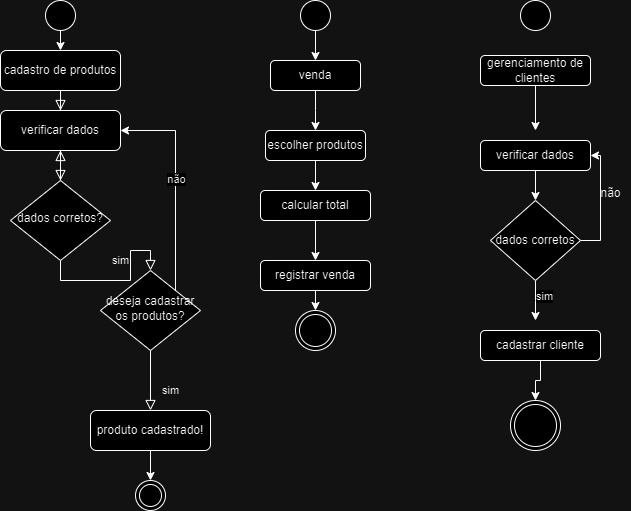

The diagram above was exported from draw.io. Its source (the exported page's mxGraphModel, read from the mxfile embedded in the PNG):
<mxGraphModel dx="1050" dy="557" grid="1" gridSize="10" guides="1" tooltips="1" connect="1" arrows="1" fold="1" page="1" pageScale="1" pageWidth="827" pageHeight="1169" math="0" shadow="0">
  <root>
    <mxCell id="WIyWlLk6GJQsqaUBKTNV-0" />
    <mxCell id="WIyWlLk6GJQsqaUBKTNV-1" parent="WIyWlLk6GJQsqaUBKTNV-0" />
    <mxCell id="WIyWlLk6GJQsqaUBKTNV-2" value="" style="rounded=0;html=1;jettySize=auto;orthogonalLoop=1;fontSize=11;endArrow=block;endFill=0;endSize=8;strokeWidth=1;shadow=0;labelBackgroundColor=none;edgeStyle=orthogonalEdgeStyle;" parent="WIyWlLk6GJQsqaUBKTNV-1" source="WIyWlLk6GJQsqaUBKTNV-7" target="WIyWlLk6GJQsqaUBKTNV-6" edge="1">
      <mxGeometry relative="1" as="geometry" />
    </mxCell>
    <mxCell id="WIyWlLk6GJQsqaUBKTNV-3" value="&lt;font style=&quot;vertical-align: inherit;&quot;&gt;&lt;font style=&quot;vertical-align: inherit;&quot;&gt;cadastro de produtos&lt;/font&gt;&lt;/font&gt;" style="rounded=1;whiteSpace=wrap;html=1;fontSize=12;glass=0;strokeWidth=1;shadow=0;" parent="WIyWlLk6GJQsqaUBKTNV-1" vertex="1">
      <mxGeometry x="70" y="70" width="120" height="40" as="geometry" />
    </mxCell>
    <mxCell id="WIyWlLk6GJQsqaUBKTNV-4" value="&lt;font style=&quot;vertical-align: inherit;&quot;&gt;&lt;font style=&quot;vertical-align: inherit;&quot;&gt;sim&lt;/font&gt;&lt;/font&gt;" style="rounded=0;html=1;jettySize=auto;orthogonalLoop=1;fontSize=11;endArrow=block;endFill=0;endSize=8;strokeWidth=1;shadow=0;labelBackgroundColor=none;edgeStyle=orthogonalEdgeStyle;" parent="WIyWlLk6GJQsqaUBKTNV-1" source="WIyWlLk6GJQsqaUBKTNV-6" target="WIyWlLk6GJQsqaUBKTNV-10" edge="1">
      <mxGeometry y="20" relative="1" as="geometry">
        <mxPoint as="offset" />
      </mxGeometry>
    </mxCell>
    <mxCell id="WIyWlLk6GJQsqaUBKTNV-5" value="" style="edgeStyle=orthogonalEdgeStyle;rounded=0;html=1;jettySize=auto;orthogonalLoop=1;fontSize=11;endArrow=block;endFill=0;endSize=8;strokeWidth=1;shadow=0;labelBackgroundColor=none;" parent="WIyWlLk6GJQsqaUBKTNV-1" source="WIyWlLk6GJQsqaUBKTNV-6" target="WIyWlLk6GJQsqaUBKTNV-7" edge="1">
      <mxGeometry y="10" relative="1" as="geometry">
        <mxPoint as="offset" />
      </mxGeometry>
    </mxCell>
    <mxCell id="WIyWlLk6GJQsqaUBKTNV-6" value="&lt;font style=&quot;vertical-align: inherit;&quot;&gt;&lt;font style=&quot;vertical-align: inherit;&quot;&gt;dados corretos?&lt;/font&gt;&lt;/font&gt;" style="rhombus;whiteSpace=wrap;html=1;shadow=0;fontFamily=Helvetica;fontSize=12;align=center;strokeWidth=1;spacing=6;spacingTop=-4;" parent="WIyWlLk6GJQsqaUBKTNV-1" vertex="1">
      <mxGeometry x="80" y="200" width="100" height="80" as="geometry" />
    </mxCell>
    <mxCell id="WIyWlLk6GJQsqaUBKTNV-8" value="&lt;font style=&quot;vertical-align: inherit;&quot;&gt;&lt;font style=&quot;vertical-align: inherit;&quot;&gt;sim&lt;/font&gt;&lt;/font&gt;" style="rounded=0;html=1;jettySize=auto;orthogonalLoop=1;fontSize=11;endArrow=block;endFill=0;endSize=8;strokeWidth=1;shadow=0;labelBackgroundColor=none;edgeStyle=orthogonalEdgeStyle;" parent="WIyWlLk6GJQsqaUBKTNV-1" source="WIyWlLk6GJQsqaUBKTNV-10" target="WIyWlLk6GJQsqaUBKTNV-11" edge="1">
      <mxGeometry x="0.3333" y="20" relative="1" as="geometry">
        <mxPoint as="offset" />
      </mxGeometry>
    </mxCell>
    <mxCell id="p8kUh6M_uAuSvtYF0FRa-29" style="edgeStyle=orthogonalEdgeStyle;rounded=0;orthogonalLoop=1;jettySize=auto;html=1;exitX=1;exitY=0;exitDx=0;exitDy=0;entryX=1;entryY=0.5;entryDx=0;entryDy=0;" edge="1" parent="WIyWlLk6GJQsqaUBKTNV-1" source="WIyWlLk6GJQsqaUBKTNV-10" target="WIyWlLk6GJQsqaUBKTNV-7">
      <mxGeometry relative="1" as="geometry" />
    </mxCell>
    <mxCell id="p8kUh6M_uAuSvtYF0FRa-30" value="não" style="edgeLabel;html=1;align=center;verticalAlign=middle;resizable=0;points=[];" vertex="1" connectable="0" parent="p8kUh6M_uAuSvtYF0FRa-29">
      <mxGeometry x="0.0437" relative="1" as="geometry">
        <mxPoint as="offset" />
      </mxGeometry>
    </mxCell>
    <mxCell id="WIyWlLk6GJQsqaUBKTNV-10" value="&lt;font style=&quot;vertical-align: inherit;&quot;&gt;&lt;font style=&quot;vertical-align: inherit;&quot;&gt;deseja cadastrar os produtos?&lt;/font&gt;&lt;/font&gt;" style="rhombus;whiteSpace=wrap;html=1;shadow=0;fontFamily=Helvetica;fontSize=12;align=center;strokeWidth=1;spacing=6;spacingTop=-4;" parent="WIyWlLk6GJQsqaUBKTNV-1" vertex="1">
      <mxGeometry x="170" y="290" width="100" height="80" as="geometry" />
    </mxCell>
    <mxCell id="p8kUh6M_uAuSvtYF0FRa-4" style="edgeStyle=orthogonalEdgeStyle;rounded=0;orthogonalLoop=1;jettySize=auto;html=1;exitX=0.5;exitY=1;exitDx=0;exitDy=0;entryX=0.5;entryY=0;entryDx=0;entryDy=0;" edge="1" parent="WIyWlLk6GJQsqaUBKTNV-1" source="WIyWlLk6GJQsqaUBKTNV-11" target="p8kUh6M_uAuSvtYF0FRa-3">
      <mxGeometry relative="1" as="geometry" />
    </mxCell>
    <mxCell id="WIyWlLk6GJQsqaUBKTNV-11" value="&lt;font style=&quot;vertical-align: inherit;&quot;&gt;&lt;font style=&quot;vertical-align: inherit;&quot;&gt;produto cadastrado!&lt;/font&gt;&lt;/font&gt;" style="rounded=1;whiteSpace=wrap;html=1;fontSize=12;glass=0;strokeWidth=1;shadow=0;" parent="WIyWlLk6GJQsqaUBKTNV-1" vertex="1">
      <mxGeometry x="160" y="430" width="120" height="40" as="geometry" />
    </mxCell>
    <mxCell id="p8kUh6M_uAuSvtYF0FRa-2" style="edgeStyle=orthogonalEdgeStyle;rounded=0;orthogonalLoop=1;jettySize=auto;html=1;exitX=0.5;exitY=1;exitDx=0;exitDy=0;entryX=0.5;entryY=0;entryDx=0;entryDy=0;" edge="1" parent="WIyWlLk6GJQsqaUBKTNV-1" source="p8kUh6M_uAuSvtYF0FRa-0" target="WIyWlLk6GJQsqaUBKTNV-3">
      <mxGeometry relative="1" as="geometry" />
    </mxCell>
    <mxCell id="p8kUh6M_uAuSvtYF0FRa-0" value="" style="ellipse;whiteSpace=wrap;html=1;aspect=fixed;" vertex="1" parent="WIyWlLk6GJQsqaUBKTNV-1">
      <mxGeometry x="115" y="20" width="30" height="30" as="geometry" />
    </mxCell>
    <mxCell id="p8kUh6M_uAuSvtYF0FRa-1" value="" style="rounded=0;html=1;jettySize=auto;orthogonalLoop=1;fontSize=11;endArrow=block;endFill=0;endSize=8;strokeWidth=1;shadow=0;labelBackgroundColor=none;edgeStyle=orthogonalEdgeStyle;" edge="1" parent="WIyWlLk6GJQsqaUBKTNV-1" source="WIyWlLk6GJQsqaUBKTNV-3" target="WIyWlLk6GJQsqaUBKTNV-7">
      <mxGeometry relative="1" as="geometry">
        <mxPoint x="130" y="110" as="sourcePoint" />
        <mxPoint x="130" y="200" as="targetPoint" />
      </mxGeometry>
    </mxCell>
    <mxCell id="WIyWlLk6GJQsqaUBKTNV-7" value="&lt;font style=&quot;vertical-align: inherit;&quot;&gt;&lt;font style=&quot;vertical-align: inherit;&quot;&gt;verificar dados&lt;/font&gt;&lt;/font&gt;" style="rounded=1;whiteSpace=wrap;html=1;fontSize=12;glass=0;strokeWidth=1;shadow=0;" parent="WIyWlLk6GJQsqaUBKTNV-1" vertex="1">
      <mxGeometry x="70" y="130" width="120" height="40" as="geometry" />
    </mxCell>
    <mxCell id="p8kUh6M_uAuSvtYF0FRa-3" value="" style="ellipse;shape=doubleEllipse;whiteSpace=wrap;html=1;aspect=fixed;" vertex="1" parent="WIyWlLk6GJQsqaUBKTNV-1">
      <mxGeometry x="205" y="500" width="30" height="30" as="geometry" />
    </mxCell>
    <mxCell id="p8kUh6M_uAuSvtYF0FRa-7" style="edgeStyle=orthogonalEdgeStyle;rounded=0;orthogonalLoop=1;jettySize=auto;html=1;exitX=0.5;exitY=1;exitDx=0;exitDy=0;entryX=0.5;entryY=0;entryDx=0;entryDy=0;" edge="1" parent="WIyWlLk6GJQsqaUBKTNV-1" source="p8kUh6M_uAuSvtYF0FRa-5" target="p8kUh6M_uAuSvtYF0FRa-6">
      <mxGeometry relative="1" as="geometry" />
    </mxCell>
    <mxCell id="p8kUh6M_uAuSvtYF0FRa-5" value="" style="ellipse;whiteSpace=wrap;html=1;aspect=fixed;" vertex="1" parent="WIyWlLk6GJQsqaUBKTNV-1">
      <mxGeometry x="370" y="20" width="30" height="30" as="geometry" />
    </mxCell>
    <mxCell id="p8kUh6M_uAuSvtYF0FRa-8" style="edgeStyle=orthogonalEdgeStyle;rounded=0;orthogonalLoop=1;jettySize=auto;html=1;exitX=0.5;exitY=1;exitDx=0;exitDy=0;" edge="1" parent="WIyWlLk6GJQsqaUBKTNV-1" source="p8kUh6M_uAuSvtYF0FRa-6">
      <mxGeometry relative="1" as="geometry">
        <mxPoint x="385" y="150" as="targetPoint" />
      </mxGeometry>
    </mxCell>
    <mxCell id="p8kUh6M_uAuSvtYF0FRa-6" value="venda" style="rounded=1;whiteSpace=wrap;html=1;" vertex="1" parent="WIyWlLk6GJQsqaUBKTNV-1">
      <mxGeometry x="340" y="80" width="90" height="30" as="geometry" />
    </mxCell>
    <mxCell id="p8kUh6M_uAuSvtYF0FRa-11" style="edgeStyle=orthogonalEdgeStyle;rounded=0;orthogonalLoop=1;jettySize=auto;html=1;exitX=0.5;exitY=1;exitDx=0;exitDy=0;entryX=0.5;entryY=0;entryDx=0;entryDy=0;" edge="1" parent="WIyWlLk6GJQsqaUBKTNV-1" source="p8kUh6M_uAuSvtYF0FRa-9" target="p8kUh6M_uAuSvtYF0FRa-10">
      <mxGeometry relative="1" as="geometry" />
    </mxCell>
    <mxCell id="p8kUh6M_uAuSvtYF0FRa-9" value="escolher produtos" style="rounded=1;whiteSpace=wrap;html=1;" vertex="1" parent="WIyWlLk6GJQsqaUBKTNV-1">
      <mxGeometry x="335" y="150" width="100" height="30" as="geometry" />
    </mxCell>
    <mxCell id="p8kUh6M_uAuSvtYF0FRa-13" style="edgeStyle=orthogonalEdgeStyle;rounded=0;orthogonalLoop=1;jettySize=auto;html=1;exitX=0.5;exitY=1;exitDx=0;exitDy=0;entryX=0.5;entryY=0;entryDx=0;entryDy=0;" edge="1" parent="WIyWlLk6GJQsqaUBKTNV-1" source="p8kUh6M_uAuSvtYF0FRa-10" target="p8kUh6M_uAuSvtYF0FRa-12">
      <mxGeometry relative="1" as="geometry" />
    </mxCell>
    <mxCell id="p8kUh6M_uAuSvtYF0FRa-10" value="calcular total" style="rounded=1;whiteSpace=wrap;html=1;" vertex="1" parent="WIyWlLk6GJQsqaUBKTNV-1">
      <mxGeometry x="330" y="210" width="110" height="30" as="geometry" />
    </mxCell>
    <mxCell id="p8kUh6M_uAuSvtYF0FRa-15" style="edgeStyle=orthogonalEdgeStyle;rounded=0;orthogonalLoop=1;jettySize=auto;html=1;exitX=0.5;exitY=1;exitDx=0;exitDy=0;entryX=0.5;entryY=0;entryDx=0;entryDy=0;" edge="1" parent="WIyWlLk6GJQsqaUBKTNV-1" source="p8kUh6M_uAuSvtYF0FRa-12" target="p8kUh6M_uAuSvtYF0FRa-14">
      <mxGeometry relative="1" as="geometry" />
    </mxCell>
    <mxCell id="p8kUh6M_uAuSvtYF0FRa-12" value="registrar venda" style="rounded=1;whiteSpace=wrap;html=1;" vertex="1" parent="WIyWlLk6GJQsqaUBKTNV-1">
      <mxGeometry x="330" y="280" width="110" height="30" as="geometry" />
    </mxCell>
    <mxCell id="p8kUh6M_uAuSvtYF0FRa-14" value="" style="ellipse;shape=doubleEllipse;whiteSpace=wrap;html=1;aspect=fixed;" vertex="1" parent="WIyWlLk6GJQsqaUBKTNV-1">
      <mxGeometry x="365" y="330" width="40" height="40" as="geometry" />
    </mxCell>
    <mxCell id="p8kUh6M_uAuSvtYF0FRa-16" value="" style="ellipse;whiteSpace=wrap;html=1;aspect=fixed;" vertex="1" parent="WIyWlLk6GJQsqaUBKTNV-1">
      <mxGeometry x="590" y="20" width="30" height="30" as="geometry" />
    </mxCell>
    <mxCell id="p8kUh6M_uAuSvtYF0FRa-18" style="edgeStyle=orthogonalEdgeStyle;rounded=0;orthogonalLoop=1;jettySize=auto;html=1;exitX=0.5;exitY=1;exitDx=0;exitDy=0;" edge="1" parent="WIyWlLk6GJQsqaUBKTNV-1" source="p8kUh6M_uAuSvtYF0FRa-17">
      <mxGeometry relative="1" as="geometry">
        <mxPoint x="605" y="150" as="targetPoint" />
      </mxGeometry>
    </mxCell>
    <mxCell id="p8kUh6M_uAuSvtYF0FRa-17" value="gerenciamento de clientes" style="rounded=1;whiteSpace=wrap;html=1;" vertex="1" parent="WIyWlLk6GJQsqaUBKTNV-1">
      <mxGeometry x="550" y="75" width="110" height="30" as="geometry" />
    </mxCell>
    <mxCell id="p8kUh6M_uAuSvtYF0FRa-26" style="edgeStyle=orthogonalEdgeStyle;rounded=0;orthogonalLoop=1;jettySize=auto;html=1;exitX=0.5;exitY=1;exitDx=0;exitDy=0;" edge="1" parent="WIyWlLk6GJQsqaUBKTNV-1" source="p8kUh6M_uAuSvtYF0FRa-19" target="p8kUh6M_uAuSvtYF0FRa-20">
      <mxGeometry relative="1" as="geometry" />
    </mxCell>
    <mxCell id="p8kUh6M_uAuSvtYF0FRa-19" value="verificar dados" style="rounded=1;whiteSpace=wrap;html=1;" vertex="1" parent="WIyWlLk6GJQsqaUBKTNV-1">
      <mxGeometry x="550" y="160" width="110" height="30" as="geometry" />
    </mxCell>
    <mxCell id="p8kUh6M_uAuSvtYF0FRa-21" style="edgeStyle=orthogonalEdgeStyle;rounded=0;orthogonalLoop=1;jettySize=auto;html=1;exitX=0.5;exitY=1;exitDx=0;exitDy=0;" edge="1" parent="WIyWlLk6GJQsqaUBKTNV-1" source="p8kUh6M_uAuSvtYF0FRa-20">
      <mxGeometry relative="1" as="geometry">
        <mxPoint x="605" y="340" as="targetPoint" />
      </mxGeometry>
    </mxCell>
    <mxCell id="p8kUh6M_uAuSvtYF0FRa-22" value="sim" style="edgeLabel;html=1;align=center;verticalAlign=middle;resizable=0;points=[];" vertex="1" connectable="0" parent="p8kUh6M_uAuSvtYF0FRa-21">
      <mxGeometry x="-0.2692" y="8" relative="1" as="geometry">
        <mxPoint as="offset" />
      </mxGeometry>
    </mxCell>
    <mxCell id="p8kUh6M_uAuSvtYF0FRa-27" style="edgeStyle=orthogonalEdgeStyle;rounded=0;orthogonalLoop=1;jettySize=auto;html=1;exitX=1;exitY=0.5;exitDx=0;exitDy=0;entryX=1;entryY=0.5;entryDx=0;entryDy=0;" edge="1" parent="WIyWlLk6GJQsqaUBKTNV-1" source="p8kUh6M_uAuSvtYF0FRa-20" target="p8kUh6M_uAuSvtYF0FRa-19">
      <mxGeometry relative="1" as="geometry" />
    </mxCell>
    <mxCell id="p8kUh6M_uAuSvtYF0FRa-20" value="dados corretos" style="rhombus;whiteSpace=wrap;html=1;" vertex="1" parent="WIyWlLk6GJQsqaUBKTNV-1">
      <mxGeometry x="560" y="220" width="90" height="80" as="geometry" />
    </mxCell>
    <mxCell id="p8kUh6M_uAuSvtYF0FRa-25" style="edgeStyle=orthogonalEdgeStyle;rounded=0;orthogonalLoop=1;jettySize=auto;html=1;exitX=0.5;exitY=1;exitDx=0;exitDy=0;entryX=0.5;entryY=0;entryDx=0;entryDy=0;" edge="1" parent="WIyWlLk6GJQsqaUBKTNV-1" source="p8kUh6M_uAuSvtYF0FRa-23" target="p8kUh6M_uAuSvtYF0FRa-24">
      <mxGeometry relative="1" as="geometry" />
    </mxCell>
    <mxCell id="p8kUh6M_uAuSvtYF0FRa-23" value="cadastrar cliente" style="rounded=1;whiteSpace=wrap;html=1;" vertex="1" parent="WIyWlLk6GJQsqaUBKTNV-1">
      <mxGeometry x="550" y="350" width="120" height="30" as="geometry" />
    </mxCell>
    <mxCell id="p8kUh6M_uAuSvtYF0FRa-24" value="" style="ellipse;shape=doubleEllipse;whiteSpace=wrap;html=1;aspect=fixed;" vertex="1" parent="WIyWlLk6GJQsqaUBKTNV-1">
      <mxGeometry x="580" y="420" width="50" height="50" as="geometry" />
    </mxCell>
    <mxCell id="p8kUh6M_uAuSvtYF0FRa-28" value="não" style="text;html=1;align=center;verticalAlign=middle;resizable=0;points=[];autosize=1;strokeColor=none;fillColor=none;" vertex="1" parent="WIyWlLk6GJQsqaUBKTNV-1">
      <mxGeometry x="660" y="198" width="40" height="30" as="geometry" />
    </mxCell>
  </root>
</mxGraphModel>